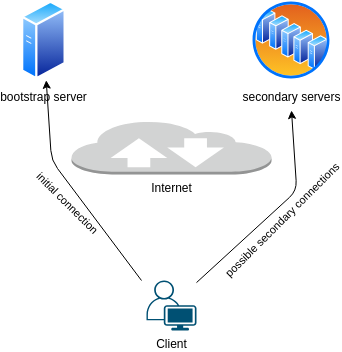

The diagram above was exported from draw.io. Its source (the exported page's mxGraphModel, read from the mxfile embedded in the PNG):
<mxGraphModel dx="763" dy="522" grid="1" gridSize="10" guides="1" tooltips="1" connect="1" arrows="1" fold="1" page="1" pageScale="1" pageWidth="850" pageHeight="1100" math="0" shadow="0">
  <root>
    <mxCell id="0" />
    <mxCell id="1" parent="0" />
    <mxCell id="5" value="secondary servers" style="aspect=fixed;perimeter=ellipsePerimeter;html=1;align=center;shadow=0;dashed=0;spacingTop=3;image;image=img/lib/active_directory/server_farm.svg;" vertex="1" parent="1">
      <mxGeometry x="350" y="80" width="80" height="80" as="geometry" />
    </mxCell>
    <mxCell id="6" value="bootstrap server" style="aspect=fixed;perimeter=ellipsePerimeter;html=1;align=center;shadow=0;dashed=0;spacingTop=3;image;image=img/lib/active_directory/generic_server.svg;" vertex="1" parent="1">
      <mxGeometry x="120" y="80" width="44.8" height="80" as="geometry" />
    </mxCell>
    <mxCell id="8" value="Internet" style="outlineConnect=0;dashed=0;verticalLabelPosition=bottom;verticalAlign=top;align=center;html=1;shape=mxgraph.aws3.internet_2;fillColor=#D2D3D3;gradientColor=none;" vertex="1" parent="1">
      <mxGeometry x="170" y="200" width="200" height="54" as="geometry" />
    </mxCell>
    <mxCell id="10" style="edgeStyle=none;html=1;" edge="1" parent="1" target="6">
      <mxGeometry relative="1" as="geometry">
        <mxPoint x="240" y="360" as="sourcePoint" />
        <Array as="points">
          <mxPoint x="150" y="240" />
        </Array>
      </mxGeometry>
    </mxCell>
    <mxCell id="11" value="initial connection" style="edgeLabel;html=1;align=center;verticalAlign=middle;resizable=0;points=[];rotation=45;" vertex="1" connectable="0" parent="10">
      <mxGeometry x="-0.1475" y="1" relative="1" as="geometry">
        <mxPoint x="-14" as="offset" />
      </mxGeometry>
    </mxCell>
    <mxCell id="9" value="Client" style="points=[[0.35,0,0],[0.98,0.51,0],[1,0.71,0],[0.67,1,0],[0,0.795,0],[0,0.65,0]];verticalLabelPosition=bottom;sketch=0;html=1;verticalAlign=top;aspect=fixed;align=center;pointerEvents=1;shape=mxgraph.cisco19.user;fillColor=#005073;strokeColor=none;" vertex="1" parent="1">
      <mxGeometry x="245" y="360" width="50" height="50" as="geometry" />
    </mxCell>
    <mxCell id="12" style="edgeStyle=none;html=1;" edge="1" parent="1" source="9">
      <mxGeometry relative="1" as="geometry">
        <mxPoint x="494.59034482758614" y="390.22" as="sourcePoint" />
        <mxPoint x="390.0007762874119" y="190.00473635563205" as="targetPoint" />
        <Array as="points">
          <mxPoint x="395.28" y="270.22" />
        </Array>
      </mxGeometry>
    </mxCell>
    <mxCell id="13" value="possible secondary connections" style="edgeLabel;html=1;align=center;verticalAlign=middle;resizable=0;points=[];rotation=-45;" vertex="1" connectable="0" parent="12">
      <mxGeometry x="-0.1475" y="1" relative="1" as="geometry">
        <mxPoint x="18" y="1" as="offset" />
      </mxGeometry>
    </mxCell>
  </root>
</mxGraphModel>